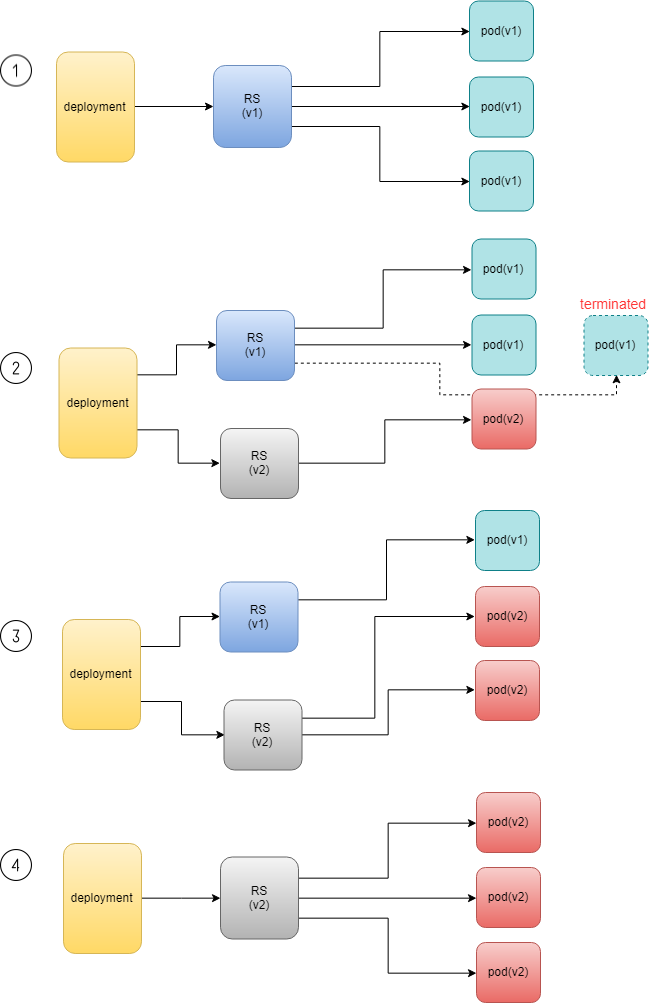

The diagram above was exported from draw.io. Its source (the exported page's mxGraphModel, read from the mxfile embedded in the PNG):
<mxGraphModel dx="1280" dy="750" grid="0" gridSize="10" guides="1" tooltips="1" connect="1" arrows="1" fold="1" page="1" pageScale="1" pageWidth="850" pageHeight="1100" math="0" shadow="0">
  <root>
    <mxCell id="0" />
    <mxCell id="1" parent="0" />
    <mxCell id="zhE29DqZS3xH0HB5s216-2" style="edgeStyle=orthogonalEdgeStyle;rounded=0;orthogonalLoop=1;jettySize=auto;html=1;exitX=1;exitY=0.25;exitDx=0;exitDy=0;entryX=0;entryY=0.5;entryDx=0;entryDy=0;" parent="1" source="3zTTtVtzhwUnWcP0esy1-2" target="3zTTtVtzhwUnWcP0esy1-4" edge="1">
      <mxGeometry relative="1" as="geometry" />
    </mxCell>
    <mxCell id="zhE29DqZS3xH0HB5s216-3" style="edgeStyle=orthogonalEdgeStyle;rounded=0;orthogonalLoop=1;jettySize=auto;html=1;exitX=1;exitY=0.5;exitDx=0;exitDy=0;entryX=0;entryY=0.5;entryDx=0;entryDy=0;" parent="1" source="3zTTtVtzhwUnWcP0esy1-2" target="3zTTtVtzhwUnWcP0esy1-5" edge="1">
      <mxGeometry relative="1" as="geometry" />
    </mxCell>
    <mxCell id="zhE29DqZS3xH0HB5s216-4" style="edgeStyle=orthogonalEdgeStyle;rounded=0;orthogonalLoop=1;jettySize=auto;html=1;exitX=1;exitY=0.75;exitDx=0;exitDy=0;entryX=0;entryY=0.5;entryDx=0;entryDy=0;" parent="1" source="3zTTtVtzhwUnWcP0esy1-2" target="zhE29DqZS3xH0HB5s216-1" edge="1">
      <mxGeometry relative="1" as="geometry" />
    </mxCell>
    <mxCell id="3zTTtVtzhwUnWcP0esy1-2" value="RS&lt;br&gt;(v1)" style="rounded=1;whiteSpace=wrap;html=1;labelPosition=center;verticalLabelPosition=middle;align=center;verticalAlign=middle;fillColor=#dae8fc;strokeColor=#6c8ebf;gradientColor=#7ea6e0;" parent="1" vertex="1">
      <mxGeometry x="252" y="94" width="78" height="82" as="geometry" />
    </mxCell>
    <mxCell id="3zTTtVtzhwUnWcP0esy1-4" value="pod(v1)" style="rounded=1;whiteSpace=wrap;html=1;fillColor=#b0e3e6;strokeColor=#0e8088;" parent="1" vertex="1">
      <mxGeometry x="508" y="29.5" width="64" height="60" as="geometry" />
    </mxCell>
    <mxCell id="3zTTtVtzhwUnWcP0esy1-5" value="pod(v1)" style="rounded=1;whiteSpace=wrap;html=1;fillColor=#b0e3e6;strokeColor=#0e8088;" parent="1" vertex="1">
      <mxGeometry x="508" y="105.5" width="64" height="60" as="geometry" />
    </mxCell>
    <mxCell id="zhE29DqZS3xH0HB5s216-1" value="pod(v1)" style="rounded=1;whiteSpace=wrap;html=1;fillColor=#b0e3e6;strokeColor=#0e8088;" parent="1" vertex="1">
      <mxGeometry x="508" y="179.5" width="64" height="60" as="geometry" />
    </mxCell>
    <mxCell id="zhE29DqZS3xH0HB5s216-6" style="edgeStyle=orthogonalEdgeStyle;rounded=0;orthogonalLoop=1;jettySize=auto;html=1;exitX=1;exitY=0.5;exitDx=0;exitDy=0;" parent="1" source="zhE29DqZS3xH0HB5s216-5" target="3zTTtVtzhwUnWcP0esy1-2" edge="1">
      <mxGeometry relative="1" as="geometry" />
    </mxCell>
    <mxCell id="zhE29DqZS3xH0HB5s216-5" value="deployment" style="rounded=1;whiteSpace=wrap;html=1;labelPosition=center;verticalLabelPosition=middle;align=center;verticalAlign=middle;fillColor=#fff2cc;strokeColor=#d6b656;gradientColor=#ffd966;" parent="1" vertex="1">
      <mxGeometry x="95" y="80.5" width="78" height="110" as="geometry" />
    </mxCell>
    <mxCell id="AIc_b1QkaQlpa386vGoW-2" style="edgeStyle=orthogonalEdgeStyle;rounded=0;orthogonalLoop=1;jettySize=auto;html=1;exitX=1;exitY=0.25;exitDx=0;exitDy=0;entryX=0;entryY=0.5;entryDx=0;entryDy=0;" edge="1" parent="1" source="AIc_b1QkaQlpa386vGoW-5" target="AIc_b1QkaQlpa386vGoW-6">
      <mxGeometry relative="1" as="geometry" />
    </mxCell>
    <mxCell id="AIc_b1QkaQlpa386vGoW-3" style="edgeStyle=orthogonalEdgeStyle;rounded=0;orthogonalLoop=1;jettySize=auto;html=1;exitX=1;exitY=0.5;exitDx=0;exitDy=0;entryX=0;entryY=0.5;entryDx=0;entryDy=0;" edge="1" parent="1" source="AIc_b1QkaQlpa386vGoW-5" target="AIc_b1QkaQlpa386vGoW-7">
      <mxGeometry relative="1" as="geometry" />
    </mxCell>
    <mxCell id="AIc_b1QkaQlpa386vGoW-4" style="edgeStyle=orthogonalEdgeStyle;rounded=0;orthogonalLoop=1;jettySize=auto;html=1;exitX=1;exitY=0.5;exitDx=0;exitDy=0;entryX=0;entryY=0.5;entryDx=0;entryDy=0;" edge="1" parent="1" source="AIc_b1QkaQlpa386vGoW-12" target="AIc_b1QkaQlpa386vGoW-8">
      <mxGeometry relative="1" as="geometry" />
    </mxCell>
    <mxCell id="AIc_b1QkaQlpa386vGoW-16" style="edgeStyle=orthogonalEdgeStyle;rounded=0;orthogonalLoop=1;jettySize=auto;html=1;exitX=1;exitY=0.75;exitDx=0;exitDy=0;entryX=0.5;entryY=1;entryDx=0;entryDy=0;dashed=1;" edge="1" parent="1" source="AIc_b1QkaQlpa386vGoW-5" target="AIc_b1QkaQlpa386vGoW-15">
      <mxGeometry relative="1" as="geometry" />
    </mxCell>
    <mxCell id="AIc_b1QkaQlpa386vGoW-5" value="RS&lt;br&gt;(v1)" style="rounded=1;whiteSpace=wrap;html=1;labelPosition=center;verticalLabelPosition=middle;align=center;verticalAlign=middle;fillColor=#dae8fc;strokeColor=#6c8ebf;gradientColor=#7ea6e0;" vertex="1" parent="1">
      <mxGeometry x="255" y="339" width="78" height="70" as="geometry" />
    </mxCell>
    <mxCell id="AIc_b1QkaQlpa386vGoW-6" value="pod(v1)" style="rounded=1;whiteSpace=wrap;html=1;fillColor=#b0e3e6;strokeColor=#0e8088;" vertex="1" parent="1">
      <mxGeometry x="510.5" y="267.5" width="64" height="60" as="geometry" />
    </mxCell>
    <mxCell id="AIc_b1QkaQlpa386vGoW-7" value="pod(v1)" style="rounded=1;whiteSpace=wrap;html=1;fillColor=#b0e3e6;strokeColor=#0e8088;" vertex="1" parent="1">
      <mxGeometry x="510.5" y="343.5" width="64" height="60" as="geometry" />
    </mxCell>
    <mxCell id="AIc_b1QkaQlpa386vGoW-8" value="pod(v2)" style="rounded=1;whiteSpace=wrap;html=1;fillColor=#f8cecc;strokeColor=#b85450;gradientColor=#ea6b66;" vertex="1" parent="1">
      <mxGeometry x="510.5" y="417.5" width="64" height="60" as="geometry" />
    </mxCell>
    <mxCell id="AIc_b1QkaQlpa386vGoW-9" style="edgeStyle=orthogonalEdgeStyle;rounded=0;orthogonalLoop=1;jettySize=auto;html=1;exitX=1;exitY=0.25;exitDx=0;exitDy=0;" edge="1" parent="1" source="AIc_b1QkaQlpa386vGoW-10" target="AIc_b1QkaQlpa386vGoW-5">
      <mxGeometry relative="1" as="geometry" />
    </mxCell>
    <mxCell id="AIc_b1QkaQlpa386vGoW-14" style="edgeStyle=orthogonalEdgeStyle;rounded=0;orthogonalLoop=1;jettySize=auto;html=1;exitX=1;exitY=0.75;exitDx=0;exitDy=0;entryX=0;entryY=0.5;entryDx=0;entryDy=0;" edge="1" parent="1" source="AIc_b1QkaQlpa386vGoW-10" target="AIc_b1QkaQlpa386vGoW-12">
      <mxGeometry relative="1" as="geometry" />
    </mxCell>
    <mxCell id="AIc_b1QkaQlpa386vGoW-10" value="deployment" style="rounded=1;whiteSpace=wrap;html=1;labelPosition=center;verticalLabelPosition=middle;align=center;verticalAlign=middle;fillColor=#fff2cc;strokeColor=#d6b656;gradientColor=#ffd966;" vertex="1" parent="1">
      <mxGeometry x="97.5" y="376.5" width="78" height="110" as="geometry" />
    </mxCell>
    <mxCell id="AIc_b1QkaQlpa386vGoW-12" value="RS&lt;br&gt;(v2)" style="rounded=1;whiteSpace=wrap;html=1;labelPosition=center;verticalLabelPosition=middle;align=center;verticalAlign=middle;fillColor=#f5f5f5;strokeColor=#666666;gradientColor=#b3b3b3;" vertex="1" parent="1">
      <mxGeometry x="259" y="457" width="78" height="70" as="geometry" />
    </mxCell>
    <mxCell id="AIc_b1QkaQlpa386vGoW-15" value="pod(v1)" style="rounded=1;whiteSpace=wrap;html=1;fillColor=#b0e3e6;strokeColor=#0e8088;dashed=1;" vertex="1" parent="1">
      <mxGeometry x="622.5" y="344" width="64" height="60" as="geometry" />
    </mxCell>
    <mxCell id="AIc_b1QkaQlpa386vGoW-17" value="&lt;font style=&quot;font-size: 14px&quot; color=&quot;#ff3333&quot;&gt;terminated&lt;/font&gt;" style="text;html=1;resizable=0;points=[];autosize=1;align=left;verticalAlign=top;spacingTop=-4;" vertex="1" parent="1">
      <mxGeometry x="616.5" y="322" width="76" height="15" as="geometry" />
    </mxCell>
    <mxCell id="AIc_b1QkaQlpa386vGoW-32" style="edgeStyle=orthogonalEdgeStyle;rounded=0;orthogonalLoop=1;jettySize=auto;html=1;exitX=1;exitY=0.25;exitDx=0;exitDy=0;entryX=0;entryY=0.5;entryDx=0;entryDy=0;" edge="1" source="AIc_b1QkaQlpa386vGoW-36" target="AIc_b1QkaQlpa386vGoW-37" parent="1">
      <mxGeometry relative="1" as="geometry" />
    </mxCell>
    <mxCell id="AIc_b1QkaQlpa386vGoW-33" style="edgeStyle=orthogonalEdgeStyle;rounded=0;orthogonalLoop=1;jettySize=auto;html=1;exitX=1;exitY=0.25;exitDx=0;exitDy=0;entryX=0;entryY=0.5;entryDx=0;entryDy=0;" edge="1" source="AIc_b1QkaQlpa386vGoW-43" target="AIc_b1QkaQlpa386vGoW-38" parent="1">
      <mxGeometry relative="1" as="geometry">
        <Array as="points">
          <mxPoint x="413" y="747" />
          <mxPoint x="413" y="645" />
        </Array>
      </mxGeometry>
    </mxCell>
    <mxCell id="AIc_b1QkaQlpa386vGoW-34" style="edgeStyle=orthogonalEdgeStyle;rounded=0;orthogonalLoop=1;jettySize=auto;html=1;exitX=1;exitY=0.5;exitDx=0;exitDy=0;entryX=0;entryY=0.5;entryDx=0;entryDy=0;" edge="1" source="AIc_b1QkaQlpa386vGoW-43" target="AIc_b1QkaQlpa386vGoW-39" parent="1">
      <mxGeometry relative="1" as="geometry" />
    </mxCell>
    <mxCell id="AIc_b1QkaQlpa386vGoW-36" value="RS&lt;br&gt;(v1)" style="rounded=1;whiteSpace=wrap;html=1;labelPosition=center;verticalLabelPosition=middle;align=center;verticalAlign=middle;fillColor=#dae8fc;strokeColor=#6c8ebf;gradientColor=#7ea6e0;" vertex="1" parent="1">
      <mxGeometry x="258.5" y="610.5" width="78" height="70" as="geometry" />
    </mxCell>
    <mxCell id="AIc_b1QkaQlpa386vGoW-37" value="pod(v1)" style="rounded=1;whiteSpace=wrap;html=1;fillColor=#b0e3e6;strokeColor=#0e8088;" vertex="1" parent="1">
      <mxGeometry x="514" y="539" width="64" height="60" as="geometry" />
    </mxCell>
    <mxCell id="AIc_b1QkaQlpa386vGoW-38" value="pod(v2)" style="rounded=1;whiteSpace=wrap;html=1;fillColor=#f8cecc;strokeColor=#b85450;gradientColor=#ea6b66;" vertex="1" parent="1">
      <mxGeometry x="514" y="615" width="64" height="60" as="geometry" />
    </mxCell>
    <mxCell id="AIc_b1QkaQlpa386vGoW-39" value="pod(v2)" style="rounded=1;whiteSpace=wrap;html=1;fillColor=#f8cecc;strokeColor=#b85450;gradientColor=#ea6b66;" vertex="1" parent="1">
      <mxGeometry x="514" y="689" width="64" height="60" as="geometry" />
    </mxCell>
    <mxCell id="AIc_b1QkaQlpa386vGoW-40" style="edgeStyle=orthogonalEdgeStyle;rounded=0;orthogonalLoop=1;jettySize=auto;html=1;exitX=1;exitY=0.25;exitDx=0;exitDy=0;" edge="1" source="AIc_b1QkaQlpa386vGoW-42" target="AIc_b1QkaQlpa386vGoW-36" parent="1">
      <mxGeometry relative="1" as="geometry" />
    </mxCell>
    <mxCell id="AIc_b1QkaQlpa386vGoW-41" style="edgeStyle=orthogonalEdgeStyle;rounded=0;orthogonalLoop=1;jettySize=auto;html=1;exitX=1;exitY=0.75;exitDx=0;exitDy=0;entryX=0;entryY=0.5;entryDx=0;entryDy=0;" edge="1" source="AIc_b1QkaQlpa386vGoW-42" target="AIc_b1QkaQlpa386vGoW-43" parent="1">
      <mxGeometry relative="1" as="geometry" />
    </mxCell>
    <mxCell id="AIc_b1QkaQlpa386vGoW-42" value="deployment" style="rounded=1;whiteSpace=wrap;html=1;labelPosition=center;verticalLabelPosition=middle;align=center;verticalAlign=middle;fillColor=#fff2cc;strokeColor=#d6b656;gradientColor=#ffd966;" vertex="1" parent="1">
      <mxGeometry x="101" y="648" width="78" height="110" as="geometry" />
    </mxCell>
    <mxCell id="AIc_b1QkaQlpa386vGoW-43" value="RS&lt;br&gt;(v2)" style="rounded=1;whiteSpace=wrap;html=1;labelPosition=center;verticalLabelPosition=middle;align=center;verticalAlign=middle;fillColor=#f5f5f5;strokeColor=#666666;gradientColor=#b3b3b3;" vertex="1" parent="1">
      <mxGeometry x="262.5" y="728.5" width="78" height="70" as="geometry" />
    </mxCell>
    <mxCell id="AIc_b1QkaQlpa386vGoW-48" style="edgeStyle=orthogonalEdgeStyle;rounded=0;orthogonalLoop=1;jettySize=auto;html=1;exitX=1;exitY=0.25;exitDx=0;exitDy=0;entryX=0;entryY=0.5;entryDx=0;entryDy=0;" edge="1" source="AIc_b1QkaQlpa386vGoW-51" target="AIc_b1QkaQlpa386vGoW-52" parent="1">
      <mxGeometry relative="1" as="geometry" />
    </mxCell>
    <mxCell id="AIc_b1QkaQlpa386vGoW-49" style="edgeStyle=orthogonalEdgeStyle;rounded=0;orthogonalLoop=1;jettySize=auto;html=1;exitX=1;exitY=0.5;exitDx=0;exitDy=0;entryX=0;entryY=0.5;entryDx=0;entryDy=0;" edge="1" source="AIc_b1QkaQlpa386vGoW-51" target="AIc_b1QkaQlpa386vGoW-53" parent="1">
      <mxGeometry relative="1" as="geometry" />
    </mxCell>
    <mxCell id="AIc_b1QkaQlpa386vGoW-50" style="edgeStyle=orthogonalEdgeStyle;rounded=0;orthogonalLoop=1;jettySize=auto;html=1;exitX=1;exitY=0.75;exitDx=0;exitDy=0;entryX=0;entryY=0.5;entryDx=0;entryDy=0;" edge="1" source="AIc_b1QkaQlpa386vGoW-51" target="AIc_b1QkaQlpa386vGoW-54" parent="1">
      <mxGeometry relative="1" as="geometry" />
    </mxCell>
    <mxCell id="AIc_b1QkaQlpa386vGoW-51" value="RS&lt;br&gt;(v2)" style="rounded=1;whiteSpace=wrap;html=1;labelPosition=center;verticalLabelPosition=middle;align=center;verticalAlign=middle;fillColor=#f5f5f5;strokeColor=#666666;gradientColor=#b3b3b3;" vertex="1" parent="1">
      <mxGeometry x="259" y="885.5" width="78" height="82" as="geometry" />
    </mxCell>
    <mxCell id="AIc_b1QkaQlpa386vGoW-52" value="pod(v2)" style="rounded=1;whiteSpace=wrap;html=1;fillColor=#f8cecc;strokeColor=#b85450;gradientColor=#ea6b66;" vertex="1" parent="1">
      <mxGeometry x="515" y="821" width="64" height="60" as="geometry" />
    </mxCell>
    <mxCell id="AIc_b1QkaQlpa386vGoW-53" value="pod(v2)" style="rounded=1;whiteSpace=wrap;html=1;fillColor=#f8cecc;strokeColor=#b85450;gradientColor=#ea6b66;" vertex="1" parent="1">
      <mxGeometry x="515" y="896" width="64" height="60" as="geometry" />
    </mxCell>
    <mxCell id="AIc_b1QkaQlpa386vGoW-54" value="pod(v2)" style="rounded=1;whiteSpace=wrap;html=1;fillColor=#f8cecc;strokeColor=#b85450;gradientColor=#ea6b66;" vertex="1" parent="1">
      <mxGeometry x="515" y="971" width="64" height="60" as="geometry" />
    </mxCell>
    <mxCell id="AIc_b1QkaQlpa386vGoW-55" style="edgeStyle=orthogonalEdgeStyle;rounded=0;orthogonalLoop=1;jettySize=auto;html=1;exitX=1;exitY=0.5;exitDx=0;exitDy=0;" edge="1" source="AIc_b1QkaQlpa386vGoW-56" target="AIc_b1QkaQlpa386vGoW-51" parent="1">
      <mxGeometry relative="1" as="geometry" />
    </mxCell>
    <mxCell id="AIc_b1QkaQlpa386vGoW-56" value="deployment" style="rounded=1;whiteSpace=wrap;html=1;labelPosition=center;verticalLabelPosition=middle;align=center;verticalAlign=middle;fillColor=#fff2cc;strokeColor=#d6b656;gradientColor=#ffd966;" vertex="1" parent="1">
      <mxGeometry x="102" y="872" width="78" height="110" as="geometry" />
    </mxCell>
    <mxCell id="AIc_b1QkaQlpa386vGoW-61" value="" style="shape=image;html=1;verticalAlign=top;verticalLabelPosition=bottom;labelBackgroundColor=#ffffff;imageAspect=0;aspect=fixed;image=https://cdn2.iconfinder.com/data/icons/integers/60/number-one-128.png;dashed=1;gradientColor=#ffffff;" vertex="1" parent="1">
      <mxGeometry x="39.000000000000114" y="83.5" width="32" height="32" as="geometry" />
    </mxCell>
    <mxCell id="AIc_b1QkaQlpa386vGoW-63" value="" style="shape=image;html=1;verticalAlign=top;verticalLabelPosition=bottom;labelBackgroundColor=#ffffff;imageAspect=0;image=https://cdn2.iconfinder.com/data/icons/integers/60/number-two-128.png;dashed=1;gradientColor=#ffffff;" vertex="1" parent="1">
      <mxGeometry x="39.000000000000114" y="381" width="32" height="32" as="geometry" />
    </mxCell>
    <mxCell id="AIc_b1QkaQlpa386vGoW-64" value="" style="shape=image;html=1;verticalAlign=top;verticalLabelPosition=bottom;labelBackgroundColor=#ffffff;imageAspect=0;aspect=fixed;image=https://cdn2.iconfinder.com/data/icons/integers/60/number-three-128.png;dashed=1;gradientColor=#ffffff;" vertex="1" parent="1">
      <mxGeometry x="39.00000000000008" y="649" width="32" height="32" as="geometry" />
    </mxCell>
    <mxCell id="AIc_b1QkaQlpa386vGoW-65" value="" style="shape=image;html=1;verticalAlign=top;verticalLabelPosition=bottom;labelBackgroundColor=#ffffff;imageAspect=0;aspect=fixed;image=https://cdn2.iconfinder.com/data/icons/integers/60/number-four-128.png;dashed=1;gradientColor=#ffffff;" vertex="1" parent="1">
      <mxGeometry x="39.00000000000008" y="878" width="32" height="32" as="geometry" />
    </mxCell>
  </root>
</mxGraphModel>